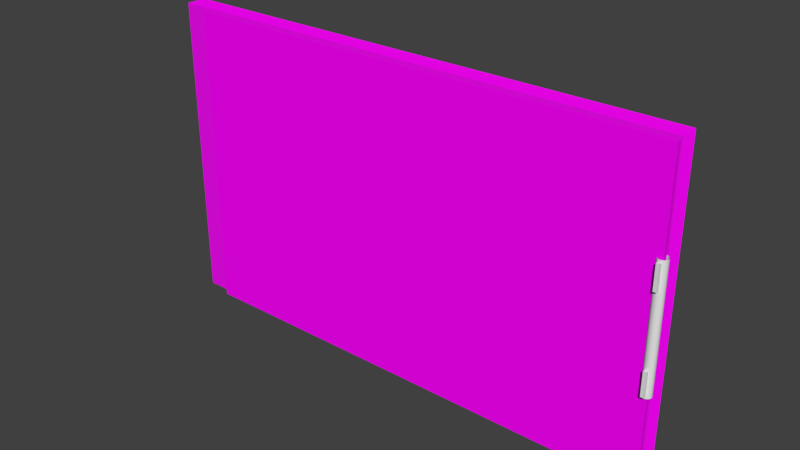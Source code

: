 # Source: bedroom_sw_painting03.blend  (saved by Blender 2.93.21; exported with 4.5.12 LTS)
import bpy
from mathutils import Matrix  # noqa: F401  (used for matrix-valued properties, if any)

bpy.ops.wm.read_factory_settings(use_empty=True)
scene = bpy.context.scene
scene.name = 'Scene'

# ---- collections
col_collection_5 = bpy.data.collections.new('Collection 5'); scene.collection.children.link(col_collection_5)
col_collection_20 = bpy.data.collections.new('Collection 20'); scene.collection.children.link(col_collection_20)

# ---- images (referenced by path relative to the original .blend; pixels are not part of the script)
import os
ASSET_DIR = os.environ.get("B2B_ASSET_DIR", "")  # directory of the original .blend (textures are referenced by path, not embedded)
HERE = os.path.dirname(os.path.abspath(__file__))  # packed textures are extracted next to this script under _unpacked/

def load_image(name, relpath, width, height, colorspace="sRGB"):
    """Load a texture the original file referenced (path relative to the .blend, or extracted next to this script)."""
    p = next((c for c in (os.path.join(HERE, relpath), os.path.join(ASSET_DIR, relpath)) if relpath and os.path.exists(c)), "")
    if p:
        img = bpy.data.images.load(p, check_existing=True)
        img.name = name
    else:  # same state as the original file: an image datablock whose file is absent (Cycles renders it pink)
        img = bpy.data.images.new(name, width, height)
        img.source = "FILE"
        img.filepath = "//" + (relpath or name)
    img.colorspace_settings.name = colorspace
    return img
img_texturescom_paperstained0175_10_alphamasked_s_png = load_image('TexturesCom_PaperStained0175_10_alphamasked_S.png', 'materials/_raw/TexturesCom_PaperStained0175_10_alphamasked_S.png', 1024, 1024, 'sRGB')
img_painting02_frame_nrm = load_image('painting02_frame_NRM', 'materials/painting02_frame_NRM.png', 1024, 1024, 'sRGB')
img_painting02_frame_desat_jpg = load_image('painting02_frame_desat.jpg', 'materials/painting02_frame_desat.jpg', 1024, 1024, 'sRGB')
img_new_sea_paintings01_png = load_image('new-sea-paintings01.png', 'materials/_raw/new-sea-paintings01.png', 1024, 1024, 'sRGB')

# ---- materials (node trees are filled in below, after node groups)
mat_bedroom_sw_painting03_paper = bpy.data.materials.new('bedroom_sw_painting03_paper')
mat_bedroom_sw_painting03_paper.use_transparent_shadow = False
mat_bedroom_sw_painting03_frame = bpy.data.materials.new('bedroom_sw_painting03_frame')
mat_bedroom_sw_painting03_frame.use_transparent_shadow = False
mat_a = bpy.data.materials.new('A')
mat_a.use_transparent_shadow = False

# ---- material node trees
mat_bedroom_sw_painting03_paper.use_nodes = True; mat_bedroom_sw_painting03_paper.node_tree.nodes.clear()
_N = mat_bedroom_sw_painting03_paper.node_tree.nodes; _L = mat_bedroom_sw_painting03_paper.node_tree.links
n0 = _N.new('ShaderNodeBsdfPrincipled'); n0.name = 'Principled BSDF'; n0.location = (10, 300)
n0.distribution = 'GGX'
n0.subsurface_method = 'BURLEY'
n0.inputs[3].default_value = 1.45
n0.inputs[13].default_value = 0.06364
n0.inputs[27].default_value = (0.0, 0.0, 0.0, 1.0)
n0.inputs[28].default_value = 1.0
n1 = _N.new('ShaderNodeOutputMaterial'); n1.name = 'Material Output'; n1.location = (300, 300)
n2 = _N.new('ShaderNodeTexImage'); n2.name = 'Image Texture'; n2.location = (-356, 268)
n2.image = img_texturescom_paperstained0175_10_alphamasked_s_png
_L.new(n0.outputs[0], n1.inputs[0])
_L.new(n2.outputs[0], n0.inputs[0])
n1.is_active_output = True
mat_bedroom_sw_painting03_frame.use_nodes = True; mat_bedroom_sw_painting03_frame.node_tree.nodes.clear()
_N = mat_bedroom_sw_painting03_frame.node_tree.nodes; _L = mat_bedroom_sw_painting03_frame.node_tree.links
n0 = _N.new('ShaderNodeBsdfPrincipled'); n0.name = 'Principled BSDF'; n0.location = (10, 300)
n0.distribution = 'GGX'
n0.subsurface_method = 'BURLEY'
n0.inputs[3].default_value = 1.45
n0.inputs[13].default_value = 0.06364
n0.inputs[27].default_value = (0.0, 0.0, 0.0, 1.0)
n0.inputs[28].default_value = 1.0
n1 = _N.new('ShaderNodeOutputMaterial'); n1.name = 'Material Output'; n1.location = (300, 300)
n2 = _N.new('ShaderNodeTexImage'); n2.name = 'Image Texture.001'; n2.location = (-344, -92)
n2.image = img_painting02_frame_nrm
n3 = _N.new('ShaderNodeTexImage'); n3.name = 'Image Texture.002'; n3.location = (-337, 304)
n3.image = img_painting02_frame_desat_jpg
_L.new(n0.outputs[0], n1.inputs[0])
_L.new(n2.outputs[0], n0.inputs[5])
_L.new(n3.outputs[0], n0.inputs[0])
n1.is_active_output = True
mat_a.use_nodes = True; mat_a.node_tree.nodes.clear()
_N = mat_a.node_tree.nodes; _L = mat_a.node_tree.links
n0 = _N.new('ShaderNodeBsdfPrincipled'); n0.name = 'Principled BSDF'; n0.location = (10, 300)
n0.distribution = 'GGX'
n0.subsurface_method = 'BURLEY'
n0.inputs[3].default_value = 1.45
n0.inputs[13].default_value = 0.01364
n0.inputs[27].default_value = (0.0, 0.0, 0.0, 1.0)
n0.inputs[28].default_value = 1.0
n1 = _N.new('ShaderNodeOutputMaterial'); n1.name = 'Material Output'; n1.location = (300, 300)
n2 = _N.new('ShaderNodeTexImage'); n2.name = 'Image Texture'; n2.location = (-333, 299)
n2.image = img_new_sea_paintings01_png
_L.new(n0.outputs[0], n1.inputs[0])
_L.new(n2.outputs[0], n0.inputs[0])
n1.is_active_output = True

# ---- world
world_world = bpy.data.worlds.new('World'); scene.world = world_world
world_world.color = (0.05088, 0.05088, 0.05088)
world_world.use_sun_shadow = False
world_world.sun_shadow_jitter_overblur = 0.0
world_world.cycles.sampling_method = 'NONE'
world_world.cycles.sample_map_resolution = 256

# ---- meshes
me_cylinder = bpy.data.meshes.new('Cylinder')
me_cylinder.from_pydata([(4.147e-09, 0.02507, -0.3143), (4.147e-09, 0.02507, 0.3143), (0.009595, 0.02316, -0.3143), (0.009595, 0.02316, 0.3143), (0.01773, 0.01773, -0.3143), (0.01773, 0.01773, 0.3143), (0.02316, 0.009595, -0.3143), (0.02316, 0.009595, 0.3143), (0.02507, -1.565e-09, -0.3143), (0.02507, -1.565e-09, 0.3143), (0.02316, -0.009595, -0.3143), (0.02316, -0.009595, 0.3143), (0.01773, -0.01773, -0.3143), (0.01773, -0.01773, 0.3143), (0.009595, -0.02316, -0.3143), (0.009595, -0.02316, 0.3143), (7.933e-09, -0.02507, -0.3143), (7.933e-09, -0.02507, 0.3143), (-0.009595, -0.02316, -0.3143), (-0.009595, -0.02316, 0.3143), (-0.01773, -0.01773, -0.3143), (-0.01773, -0.01773, 0.3143), (-0.02316, -0.009595, -0.3143), (-0.02316, -0.009595, 0.3143), (-0.02507, -1.697e-10, -0.3143), (-0.02507, -1.697e-10, 0.3143), (-0.02316, 0.009595, -0.3143), (-0.02316, 0.009595, 0.3143), (-0.01773, 0.01773, -0.3143), (-0.01773, 0.01773, 0.3143), (-0.009595, 0.02316, -0.3143), (-0.009595, 0.02316, 0.3143)], [], [(0, 1, 3, 2), (2, 3, 5, 4), (4, 5, 7, 6), (6, 7, 9, 8), (8, 9, 11, 10), (10, 11, 13, 12), (12, 13, 15, 14), (14, 15, 17, 16), (16, 17, 19, 18), (18, 19, 21, 20), (20, 21, 23, 22), (22, 23, 25, 24), (24, 25, 27, 26), (26, 27, 29, 28), (30, 31, 1, 0), (28, 29, 31, 30)])
me_cylinder.polygons.foreach_set('use_smooth', [True] * 16)
_uv = me_cylinder.uv_layers.new(name='UVMap')
_uv.uv.foreach_set('vector', [0.2792, 5.283e-05, 0.2792, 0.9994, 0.2617, 0.9995, 0.2617, 8.405e-05, 0.2617, 8.405e-05, 0.2617, 0.9995, 0.2443, 0.9995, 0.2443, 0.0001153, 0.2443, 0.0001153, 0.2443, 0.9995, 0.2268, 0.9995, 0.2268, 0.0001465, 0.2268, 0.0001465, 0.2268, 0.9995, 0.2094, 0.9996, 0.2094, 0.0001778, 0.2094, 0.0001778, 0.2094, 0.9996, 0.1919, 0.9996, 0.1919, 0.000209, 0.1919, 0.000209, 0.1919, 0.9996, 0.1745, 0.9996, 0.1745, 0.0002402, 0.1745, 0.0002402, 0.1745, 0.9996, 0.157, 0.9997, 0.157, 0.0002714, 0.157, 0.0002714, 0.157, 0.9997, 0.1396, 0.9997, 0.1396, 0.0003027, 0.1396, 0.0003027, 0.1396, 0.9997, 0.1222, 0.9997, 0.1222, 0.0003339, 0.1222, 0.0003339, 0.1222, 0.9997, 0.1047, 0.9998, 0.1047, 0.0003651, 0.1047, 0.0003651, 0.1047, 0.9998, 0.08727, 0.9998, 0.08727, 0.0003963, 0.08727, 0.0003963, 0.08727, 0.9998, 0.06983, 0.9998, 0.06983, 0.0004276, 0.06983, 0.0004276, 0.06983, 0.9998, 0.05238, 0.9999, 0.05238, 0.0004588, 0.05238, 0.0004588, 0.05238, 0.9999, 0.03494, 0.9999, 0.03494, 0.0004901, 0.0175, 0.0005213, 0.0175, 0.9999, 5.283e-05, 0.9999, 5.283e-05, 0.0005525, 0.03494, 0.0004901, 0.03494, 0.9999, 0.0175, 0.9999, 0.0175, 0.0005213])
me_cylinder.use_remesh_preserve_volume = False
me_cylinder.use_remesh_preserve_attributes = False
me_cylinder.use_mirror_vertex_groups = False
me_cylinder.update()
me_cube_001 = bpy.data.meshes.new('Cube.001')
me_cube_001.from_pydata([(-2.492, -0.01, -0.7843), (-2.492, -0.01, 0.7843), (-2.492, 0.01, -0.7843), (-2.492, 0.01, 0.7843), (0.009215, -0.01, -0.7843), (0.009215, -0.01, 0.7843), (0.009215, 0.01, -0.7843), (0.009215, 0.01, 0.7843)], [], [(0, 1, 3, 2), (2, 3, 7, 6), (6, 7, 5, 4), (4, 5, 1, 0), (2, 6, 4, 0), (7, 3, 1, 5)])
_uv = me_cube_001.uv_layers.new(name='UVMap')
_uv.uv.foreach_set('vector', [7.913e-05, 0.0006793, 0.3333, 7.92e-05, 0.3334, 0.008096, 0.0001105, 0.008696, 0.1535, 0.9117, 0.1541, 0.2689, 0.857, 0.2701, 0.8564, 0.913, 0.9999, 0.008096, 0.6667, 0.008694, 0.6666, 0.0006777, 0.9999, 7.913e-05, 0.8849, 0.2549, 0.8842, 0.9394, 0.1357, 0.9381, 0.1364, 0.2536, 0.3331, 0.3129, 0.6664, 0.3135, 0.6664, 0.3215, 0.3331, 0.3209, 0.6667, 0.008694, 0.3334, 0.008096, 0.3333, 7.92e-05, 0.6666, 0.0006777])
_ca = me_cube_001.color_attributes.new('Col', 'BYTE_COLOR', 'CORNER')
_ca.data.foreach_set('color', [1.0, 1.0, 1.0, 1.0, 1.0, 1.0, 1.0, 1.0, 1.0, 1.0, 1.0, 1.0, 1.0, 1.0, 1.0, 1.0, 1.0, 1.0, 1.0, 1.0, 1.0, 1.0, 1.0, 1.0, 1.0, 1.0, 1.0, 1.0, 1.0, 1.0, 1.0, 1.0, 1.0, 1.0, 1.0, 1.0, 1.0, 1.0, 1.0, 1.0, 1.0, 1.0, 1.0, 1.0, 1.0, 1.0, 1.0, 1.0, 1.0, 1.0, 1.0, 1.0, 1.0, 1.0, 1.0, 1.0, 1.0, 1.0, 1.0, 1.0, 1.0, 1.0, 1.0, 1.0, 1.0, 1.0, 1.0, 1.0, 1.0, 1.0, 1.0, 1.0, 1.0, 1.0, 1.0, 1.0, 1.0, 1.0, 1.0, 1.0, 1.0, 1.0, 1.0, 1.0, 1.0, 1.0, 1.0, 1.0, 1.0, 1.0, 1.0, 1.0, 1.0, 1.0, 1.0, 1.0])
me_cube_001.materials.append(mat_bedroom_sw_painting03_paper)
me_cube_001.use_remesh_preserve_volume = False
me_cube_001.use_remesh_preserve_attributes = False
me_cube_001.use_mirror_vertex_groups = False
me_cube_001.update()
me_plane_009 = bpy.data.meshes.new('Plane.009')
me_plane_009.from_pydata([(0.005174, 0.03127, -0.7889), (-2.653, 0.03127, -0.7889), (0.005174, 0.03127, 0.7946), (-2.653, 0.03127, 0.7946), (0.005174, 0.03127, 0.6211), (0.005174, 0.03127, -0.6151), (-2.653, 0.03127, -0.6151), (-2.653, 0.03127, 0.6211), (-0.1621, 0.03127, -0.7889), (-2.485, 0.03127, -0.7889), (-2.485, 0.03127, 0.7946), (-0.1621, 0.03127, 0.7946), (-2.485, 0.03127, -0.6151), (-0.1621, 0.03127, -0.6151), (-2.485, 0.03127, 0.6211), (-0.1621, 0.03127, 0.6211), (0.005174, 0.1323, -0.7889), (-2.653, 0.1323, -0.7889), (0.005174, 0.1323, 0.7946), (-2.653, 0.1323, 0.7946), (0.005174, 0.1323, 0.6211), (0.005174, 0.1323, -0.6151), (-2.653, 0.1323, -0.6151), (-2.653, 0.1323, 0.6211), (-0.1621, 0.1323, -0.7889), (-2.485, 0.1323, -0.7889), (-2.485, 0.1323, 0.7946), (-0.1621, 0.1323, 0.7946), (-2.485, 0.1323, -0.6151), (-0.1621, 0.1323, -0.6151), (-2.485, 0.1323, 0.6211), (-0.1621, 0.1323, 0.6211)], [], [(14, 10, 3, 7), (9, 12, 6, 1), (12, 14, 7, 6), (4, 2, 11, 15), (15, 11, 10, 14), (0, 5, 13, 8), (8, 13, 12, 9), (5, 4, 15, 13), (30, 23, 19, 26), (25, 17, 22, 28), (28, 22, 23, 30), (20, 31, 27, 18), (31, 30, 26, 27), (16, 24, 29, 21), (24, 25, 28, 29), (21, 29, 31, 20), (6, 7, 23, 22), (4, 5, 21, 20), (11, 2, 18, 27), (9, 1, 17, 25), (3, 10, 26, 19), (14, 12, 28, 30), (0, 8, 24, 16), (1, 6, 22, 17), (15, 14, 30, 31), (2, 4, 20, 18), (12, 13, 29, 28), (7, 3, 19, 23), (10, 11, 27, 26), (5, 0, 16, 21), (8, 9, 25, 24), (13, 15, 31, 29)])
_uv = me_plane_009.uv_layers.new(name='UVMap')
_uv.uv.foreach_set('vector', [0.78, 0.7523, 0.78, 0.9999, 0.9965, 0.9999, 0.9965, 0.7523, 0.78, 0.0001007, 0.78, 0.2529, 0.9965, 0.2529, 0.9965, 0.0001011, 0.78, 0.2529, 0.78, 0.7523, 0.9965, 0.7523, 0.9965, 0.2529, 0.002387, 0.7523, 0.002388, 0.9999, 0.2188, 0.9999, 0.2188, 0.7523, 0.2188, 0.7523, 0.2188, 0.9999, 0.78, 0.9999, 0.78, 0.7523, 0.002387, 9.998e-05, 0.002387, 0.2529, 0.2188, 0.2529, 0.2188, 0.0001002, 0.2188, 0.0001002, 0.2188, 0.2529, 0.78, 0.2529, 0.78, 0.0001007, 0.002387, 0.2529, 0.002387, 0.7523, 0.2188, 0.7523, 0.2188, 0.2529, 0.78, 0.7523, 0.9965, 0.7523, 0.9965, 0.9999, 0.78, 0.9999, 0.78, 0.0001007, 0.9965, 0.0001011, 0.9965, 0.2529, 0.78, 0.2529, 0.78, 0.2529, 0.9965, 0.2529, 0.9965, 0.7523, 0.78, 0.7523, 0.002387, 0.7523, 0.2188, 0.7523, 0.2188, 0.9999, 0.002388, 0.9999, 0.2188, 0.7523, 0.78, 0.7523, 0.78, 0.9999, 0.2188, 0.9999, 0.002387, 9.998e-05, 0.2188, 0.0001002, 0.2188, 0.2529, 0.002387, 0.2529, 0.2188, 0.0001002, 0.78, 0.0001007, 0.78, 0.2529, 0.2188, 0.2529, 0.002387, 0.2529, 0.2188, 0.2529, 0.2188, 0.7523, 0.002387, 0.7523, 0.08562, 0.0156, 0.217, 0.01512, 0.2171, 0.03035, 0.08564, 0.03083, 0.551, 0.0143, 0.6822, 0.01454, 0.6822, 0.02974, 0.551, 0.02951, 0.4527, 0.01439, 0.5004, 0.01431, 0.5004, 0.02952, 0.4527, 0.0296, 0.9175, 0.01558, 0.9651, 0.01583, 0.9651, 0.03102, 0.9174, 0.03077, 0.2677, 0.01494, 0.3155, 0.01478, 0.3155, 0.03, 0.2678, 0.03016, 0.3507, 0.2246, 0.4999, 0.2246, 0.4999, 0.2407, 0.3507, 0.2407, 0.7328, 0.0147, 0.7805, 0.0149, 0.7804, 0.03009, 0.7328, 0.0299, 0.03491, 0.01579, 0.08562, 0.0156, 0.08564, 0.03083, 0.03493, 0.03102, 0.1949, 0.2246, 0.3507, 0.2246, 0.3507, 0.2407, 0.1949, 0.2407, 0.5004, 0.01431, 0.551, 0.0143, 0.551, 0.02951, 0.5004, 0.02952, 0.4999, 0.2246, 0.6559, 0.2246, 0.6559, 0.2407, 0.4999, 0.2407, 0.217, 0.01512, 0.2677, 0.01494, 0.2678, 0.03016, 0.2171, 0.03035, 0.3155, 0.01478, 0.4527, 0.01439, 0.4527, 0.0296, 0.3155, 0.03, 0.6822, 0.01454, 0.7328, 0.0147, 0.7328, 0.0299, 0.6822, 0.02974, 0.7805, 0.0149, 0.9175, 0.01558, 0.9174, 0.03077, 0.7804, 0.03009, 0.6559, 0.2246, 0.8051, 0.2246, 0.8051, 0.2407, 0.6559, 0.2407])
me_plane_009.materials.append(mat_bedroom_sw_painting03_frame)
me_plane_009.use_remesh_preserve_volume = False
me_plane_009.use_remesh_preserve_attributes = False
me_plane_009.use_mirror_vertex_groups = False
me_plane_009.update()
me_plane = bpy.data.meshes.new('Plane')
me_plane.from_pydata([(-0.1647, 0.103, -0.6336), (-2.489, 0.103, -0.6336), (-0.1647, 0.103, 0.6336), (-2.489, 0.103, 0.6336)], [], [(0, 1, 3, 2)])
_uv = me_plane.uv_layers.new(name='UVMap')
_uv.uv.foreach_set('vector', [0.02687, 0.04173, 0.9759, 0.04173, 0.9759, 0.957, 0.02687, 0.957])
me_plane.materials.append(mat_a)
me_plane.use_remesh_preserve_volume = False
me_plane.use_remesh_preserve_attributes = False
me_plane.use_mirror_vertex_groups = False
me_plane.update()
me_cube = bpy.data.meshes.new('Cube')
me_cube.from_pydata([(-0.008174, -0.03877, 0.1799), (-0.008174, -0.03877, 0.3029), (-0.008174, -0.02172, 0.1799), (-0.008174, -0.02172, 0.3029), (0.008174, -0.03877, 0.1799), (0.008174, -0.03877, 0.3029), (0.008174, -0.02172, 0.1799), (0.008174, -0.02172, 0.3029), (-0.008174, -0.03877, -0.1799), (-0.008174, -0.03877, -0.3029), (-0.008174, -0.02172, -0.1799), (-0.008174, -0.02172, -0.3029), (0.008174, -0.03877, -0.1799), (0.008174, -0.03877, -0.3029), (0.008174, -0.02172, -0.1799), (0.008174, -0.02172, -0.3029)], [], [(1, 3, 2, 0), (3, 7, 6, 2), (7, 5, 4, 6), (5, 1, 0, 4), (0, 2, 6, 4), (5, 7, 3, 1), (9, 8, 10, 11), (11, 10, 14, 15), (15, 14, 12, 13), (13, 12, 8, 9), (8, 12, 14, 10), (13, 9, 11, 15)])
_uv = me_cube.uv_layers.new(name='UVMap')
_uv.uv.foreach_set('vector', [0.0, 0.0, 0.1276, 0.0, 0.1276, 0.8782, 1.394e-07, 0.8782, 0.6329, 0.0, 0.7553, 0.0, 0.7553, 0.8782, 0.6329, 0.8782, 0.5105, 0.8782, 0.3829, 0.8782, 0.3829, 0.0, 0.5105, 0.0, 0.8776, 0.0, 1.0, 0.0, 1.0, 0.8782, 0.8776, 0.8782, 0.1276, 1.0, 0.1276, 0.8782, 0.25, 0.8782, 0.25, 1.0, 0.1276, 0.8782, 0.1276, 1.0, 0.005256, 1.0, 0.005256, 0.8782, 0.1276, 0.8782, 0.1276, 0.0, 0.2553, 0.0, 0.2553, 0.8782, 0.5105, 0.8782, 0.5105, 0.0, 0.6329, 0.0, 0.6329, 0.8782, 0.3829, 0.0, 0.3829, 0.8782, 0.2553, 0.8782, 0.2553, 0.0, 0.7553, 0.8782, 0.7553, 0.0, 0.8776, 0.0, 0.8776, 0.8782, 0.8776, 0.8782, 1.0, 0.8782, 1.0, 1.0, 0.8776, 1.0, 0.8776, 1.0, 0.7553, 1.0, 0.7553, 0.8782, 0.8776, 0.8782])
me_cube.use_remesh_preserve_volume = False
me_cube.use_remesh_preserve_attributes = False
me_cube.use_mirror_vertex_groups = False
me_cube.update()

# ---- objects
ob_hinge_cylinder = bpy.data.objects.new('hinge_cylinder', me_cylinder)
ob_paper_backing_cube = bpy.data.objects.new('paper_backing_cube', me_cube_001)
ob_painting03 = bpy.data.objects.new('painting03', me_plane_009)
ob_painting03_canvas = bpy.data.objects.new('painting03_canvas', me_plane)
ob_hinge_bar = bpy.data.objects.new('hinge_bar', me_cube)

# ---- transforms, parenting, visibility, modifiers, constraints
ob_hinge_cylinder.location = (0.0, 0.0, 0.0)
ob_hinge_cylinder.lineart.crease_threshold = 0.0
ob_paper_backing_cube.location = (0.0, 0.0, 0.0)
ob_paper_backing_cube.lineart.crease_threshold = 0.0
_vg = ob_paper_backing_cube.vertex_groups.new(name='bedroom_sw_painting03_bone')
for _i, _w in zip([0, 1, 2, 3, 4, 5, 6, 7], [1.0, 1.0, 1.0, 1.0, 1.0, 1.0, 1.0, 1.0]): _vg.add([_i], _w, 'REPLACE')
_m = ob_paper_backing_cube.modifiers.new('Armature', 'ARMATURE')
ob_painting03.location = (0.0, 0.0, -0.003305)
ob_painting03.lineart.crease_threshold = 0.0
_vg = ob_painting03.vertex_groups.new(name='bedroom_sw_painting03_bone')
for _i, _w in zip([0, 1, 2, 3, 4, 5, 6, 7, 8, 9, 10, 11, 12, 13, 14, 15, 16, 17, 18, 19, 20, 21, 22, 23, 24, 25, 26, 27, 28, 29, 30, 31], [1.0, 1.0, 1.0, 1.0, 1.0, 1.0, 1.0, 1.0, 1.0, 1.0, 1.0, 1.0, 1.0, 1.0, 1.0, 1.0, 1.0, 1.0, 1.0, 1.0, 1.0, 1.0, 1.0, 1.0, 1.0, 1.0, 1.0, 1.0, 1.0, 1.0, 1.0, 1.0]): _vg.add([_i], _w, 'REPLACE')
_m = ob_painting03.modifiers.new('Armature', 'ARMATURE')
ob_painting03_canvas.location = (0.0, 0.0, 0.0)
ob_painting03_canvas.lineart.crease_threshold = 0.0
_vg = ob_painting03_canvas.vertex_groups.new(name='bedroom_sw_painting03_bone')
_vg.add([0, 1, 2, 3], 1.0, 'REPLACE')
_m = ob_painting03_canvas.modifiers.new('Armature', 'ARMATURE')
ob_hinge_bar.location = (0.0, 0.0, 0.0)
ob_hinge_bar.lineart.crease_threshold = 0.0
_vg = ob_hinge_bar.vertex_groups.new(name='bedroom_sw_painting03_bone')
for _i, _w in zip([0, 1, 2, 3, 4, 5, 6, 7, 8, 9, 10, 11, 12, 13, 14, 15], [1.0, 1.0, 1.0, 1.0, 1.0, 1.0, 1.0, 1.0, 1.0, 1.0, 1.0, 1.0, 1.0, 1.0, 1.0, 1.0]): _vg.add([_i], _w, 'REPLACE')
_vg = ob_hinge_bar.vertex_groups.new(name='Bone')
for _i, _w in zip([0, 1, 2, 3, 4, 5, 6, 7, 8, 9, 10, 11, 12, 13, 14, 15], [1.0, 1.0, 1.0, 1.0, 1.0, 1.0, 1.0, 1.0, 1.0, 1.0, 1.0, 1.0, 1.0, 1.0, 1.0, 1.0]): _vg.add([_i], _w, 'REPLACE')
_m = ob_hinge_bar.modifiers.new('Armature', 'ARMATURE')
_m = ob_hinge_bar.modifiers.new('Armature.001', 'ARMATURE')

# ---- collection membership
col_collection_5.objects.link(ob_hinge_cylinder)
col_collection_5.objects.link(ob_paper_backing_cube)
col_collection_5.objects.link(ob_painting03)
col_collection_5.objects.link(ob_painting03_canvas)
col_collection_5.objects.link(ob_hinge_bar)

# ---- scene / render settings (as saved in the file)
scene.frame_start = 1; scene.frame_end = 21; scene.frame_set(1)
scene.render.engine = 'BLENDER_EEVEE_NEXT'
scene.render.image_settings.color_mode = 'RGB'
scene.render.image_settings.compression = 90
scene.render.resolution_percentage = 50
scene.render.dither_intensity = 0.0
scene.render.bake_margin = 2
scene.cycles.use_denoising = False
scene.cycles.samples = 10
scene.cycles.sampling_pattern = 'TABULATED_SOBOL'
scene.cycles.light_sampling_threshold = 0.0
scene.cycles.use_adaptive_sampling = False
scene.cycles.use_light_tree = False
scene.cycles.blur_glossy = 0.0
scene.cycles.volume_bounces = 1
scene.cycles.pixel_filter_type = 'GAUSSIAN'
scene.cycles.sample_clamp_indirect = 0.0
scene.view_settings.view_transform = 'Standard'
bpy.context.view_layer.update()

# ---- added for rendering (the .blend has no active camera and no usable light): camera, sun
cam_auto = bpy.data.cameras.new('AutoCamera')
cam_auto.lens = 50.0
cam_auto.sensor_width = 36.0
cam_auto.clip_end = 1000.0
ob_auto_camera = bpy.data.objects.new('AutoCamera', cam_auto)
scene.collection.objects.link(ob_auto_camera)
ob_auto_camera.location = (1.56882, -3.41229, 2.30561)
ob_auto_camera.rotation_euler = (1.09748, -7.21219e-08, 0.694738)
scene.camera = ob_auto_camera
light_auto_sun = bpy.data.lights.new('AutoSun', 'SUN')
light_auto_sun.energy = 3.0
light_auto_sun.angle = 0.0523599
ob_auto_sun = bpy.data.objects.new('AutoSun', light_auto_sun)
scene.collection.objects.link(ob_auto_sun)
ob_auto_sun.rotation_euler = (0.872665, 0.174533, 0.523599)
bpy.context.view_layer.update()
